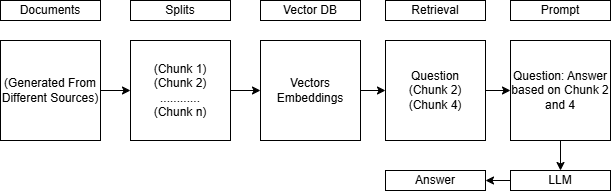

The diagram above was exported from draw.io. Its source (the exported page's mxGraphModel, read from the mxfile embedded in the PNG):
<mxGraphModel dx="778" dy="430" grid="0" gridSize="10" guides="1" tooltips="1" connect="1" arrows="1" fold="1" page="1" pageScale="1" pageWidth="850" pageHeight="1100" math="0" shadow="0">
  <root>
    <mxCell id="0" />
    <mxCell id="1" parent="0" />
    <mxCell id="oPM0Ys0s3J8_JywF7vTt-15" style="edgeStyle=orthogonalEdgeStyle;rounded=0;orthogonalLoop=1;jettySize=auto;html=1;exitX=1;exitY=0.5;exitDx=0;exitDy=0;entryX=0;entryY=0.5;entryDx=0;entryDy=0;" edge="1" parent="1" source="oPM0Ys0s3J8_JywF7vTt-1" target="oPM0Ys0s3J8_JywF7vTt-2">
      <mxGeometry relative="1" as="geometry" />
    </mxCell>
    <mxCell id="oPM0Ys0s3J8_JywF7vTt-1" value="(Generated From Different Sources)" style="whiteSpace=wrap;html=1;aspect=fixed;" vertex="1" parent="1">
      <mxGeometry x="40" y="80" width="100" height="100" as="geometry" />
    </mxCell>
    <mxCell id="oPM0Ys0s3J8_JywF7vTt-18" style="edgeStyle=orthogonalEdgeStyle;rounded=0;orthogonalLoop=1;jettySize=auto;html=1;exitX=1;exitY=0.5;exitDx=0;exitDy=0;entryX=0;entryY=0.5;entryDx=0;entryDy=0;" edge="1" parent="1" source="oPM0Ys0s3J8_JywF7vTt-2" target="oPM0Ys0s3J8_JywF7vTt-3">
      <mxGeometry relative="1" as="geometry" />
    </mxCell>
    <mxCell id="oPM0Ys0s3J8_JywF7vTt-2" value="(Chunk 1)&lt;br&gt;(Chunk 2)&lt;br&gt;............&lt;br&gt;(Chunk n)" style="whiteSpace=wrap;html=1;aspect=fixed;" vertex="1" parent="1">
      <mxGeometry x="170" y="80" width="100" height="100" as="geometry" />
    </mxCell>
    <mxCell id="oPM0Ys0s3J8_JywF7vTt-19" style="edgeStyle=orthogonalEdgeStyle;rounded=0;orthogonalLoop=1;jettySize=auto;html=1;exitX=1;exitY=0.5;exitDx=0;exitDy=0;entryX=0;entryY=0.5;entryDx=0;entryDy=0;" edge="1" parent="1" source="oPM0Ys0s3J8_JywF7vTt-3" target="oPM0Ys0s3J8_JywF7vTt-4">
      <mxGeometry relative="1" as="geometry" />
    </mxCell>
    <mxCell id="oPM0Ys0s3J8_JywF7vTt-3" value="Vectors Embeddings" style="whiteSpace=wrap;html=1;aspect=fixed;" vertex="1" parent="1">
      <mxGeometry x="300" y="80" width="100" height="100" as="geometry" />
    </mxCell>
    <mxCell id="oPM0Ys0s3J8_JywF7vTt-20" style="edgeStyle=orthogonalEdgeStyle;rounded=0;orthogonalLoop=1;jettySize=auto;html=1;exitX=1;exitY=0.5;exitDx=0;exitDy=0;entryX=0;entryY=0.5;entryDx=0;entryDy=0;" edge="1" parent="1" source="oPM0Ys0s3J8_JywF7vTt-4" target="oPM0Ys0s3J8_JywF7vTt-5">
      <mxGeometry relative="1" as="geometry" />
    </mxCell>
    <mxCell id="oPM0Ys0s3J8_JywF7vTt-4" value="Question&lt;br&gt;(Chunk 2)&lt;br&gt;(Chunk 4)" style="whiteSpace=wrap;html=1;aspect=fixed;" vertex="1" parent="1">
      <mxGeometry x="425" y="80" width="100" height="100" as="geometry" />
    </mxCell>
    <mxCell id="oPM0Ys0s3J8_JywF7vTt-21" style="edgeStyle=orthogonalEdgeStyle;rounded=0;orthogonalLoop=1;jettySize=auto;html=1;exitX=0.5;exitY=1;exitDx=0;exitDy=0;entryX=0.5;entryY=0;entryDx=0;entryDy=0;" edge="1" parent="1" source="oPM0Ys0s3J8_JywF7vTt-5" target="oPM0Ys0s3J8_JywF7vTt-14">
      <mxGeometry relative="1" as="geometry" />
    </mxCell>
    <mxCell id="oPM0Ys0s3J8_JywF7vTt-5" value="Question: Answer based on Chunk 2 and 4" style="whiteSpace=wrap;html=1;aspect=fixed;" vertex="1" parent="1">
      <mxGeometry x="550" y="80" width="100" height="100" as="geometry" />
    </mxCell>
    <mxCell id="oPM0Ys0s3J8_JywF7vTt-8" value="Documents" style="rounded=0;whiteSpace=wrap;html=1;" vertex="1" parent="1">
      <mxGeometry x="40" y="40" width="100" height="20" as="geometry" />
    </mxCell>
    <mxCell id="oPM0Ys0s3J8_JywF7vTt-9" value="Splits" style="rounded=0;whiteSpace=wrap;html=1;" vertex="1" parent="1">
      <mxGeometry x="170" y="40" width="100" height="20" as="geometry" />
    </mxCell>
    <mxCell id="oPM0Ys0s3J8_JywF7vTt-10" value="Vector DB" style="rounded=0;whiteSpace=wrap;html=1;" vertex="1" parent="1">
      <mxGeometry x="300" y="40" width="100" height="20" as="geometry" />
    </mxCell>
    <mxCell id="oPM0Ys0s3J8_JywF7vTt-11" value="Retrieval" style="rounded=0;whiteSpace=wrap;html=1;" vertex="1" parent="1">
      <mxGeometry x="425" y="40" width="100" height="20" as="geometry" />
    </mxCell>
    <mxCell id="oPM0Ys0s3J8_JywF7vTt-12" value="Prompt" style="rounded=0;whiteSpace=wrap;html=1;" vertex="1" parent="1">
      <mxGeometry x="550" y="40" width="100" height="20" as="geometry" />
    </mxCell>
    <mxCell id="oPM0Ys0s3J8_JywF7vTt-13" value="Answer" style="rounded=0;whiteSpace=wrap;html=1;" vertex="1" parent="1">
      <mxGeometry x="425" y="210" width="100" height="20" as="geometry" />
    </mxCell>
    <mxCell id="oPM0Ys0s3J8_JywF7vTt-22" style="edgeStyle=orthogonalEdgeStyle;rounded=0;orthogonalLoop=1;jettySize=auto;html=1;exitX=0;exitY=0.5;exitDx=0;exitDy=0;entryX=1;entryY=0.5;entryDx=0;entryDy=0;" edge="1" parent="1" source="oPM0Ys0s3J8_JywF7vTt-14" target="oPM0Ys0s3J8_JywF7vTt-13">
      <mxGeometry relative="1" as="geometry" />
    </mxCell>
    <mxCell id="oPM0Ys0s3J8_JywF7vTt-14" value="LLM" style="rounded=0;whiteSpace=wrap;html=1;" vertex="1" parent="1">
      <mxGeometry x="550" y="210" width="100" height="20" as="geometry" />
    </mxCell>
  </root>
</mxGraphModel>